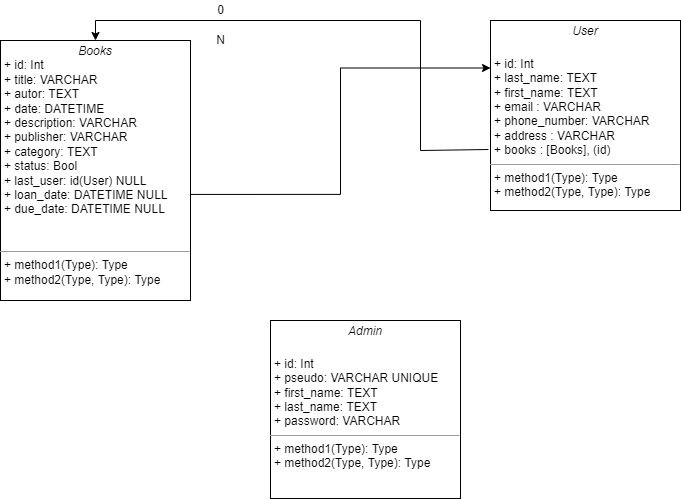

The diagram above was exported from draw.io. Its source (the exported page's mxGraphModel, read from the mxfile embedded in the PNG):
<mxGraphModel dx="1422" dy="737" grid="1" gridSize="10" guides="1" tooltips="1" connect="1" arrows="1" fold="1" page="1" pageScale="1" pageWidth="850" pageHeight="1100" background="#FFFFFF" math="0" shadow="0">
  <root>
    <mxCell id="0" />
    <mxCell id="1" parent="0" />
    <mxCell id="5d2195bd80daf111-10" value="&lt;p style=&quot;margin: 0px ; margin-top: 4px ; text-align: center&quot;&gt;&lt;i&gt;Admin&lt;/i&gt;&lt;/p&gt;&lt;p style=&quot;margin: 0px ; margin-top: 4px ; text-align: center&quot;&gt;&lt;br&gt;&lt;/p&gt;&lt;p style=&quot;margin: 0px ; margin-left: 4px&quot;&gt;+ id: Int&lt;/p&gt;&lt;p style=&quot;margin: 0px ; margin-left: 4px&quot;&gt;+ pseudo: VARCHAR UNIQUE&lt;/p&gt;&lt;p style=&quot;margin: 0px ; margin-left: 4px&quot;&gt;+ first_name: TEXT&lt;/p&gt;&lt;p style=&quot;margin: 0px ; margin-left: 4px&quot;&gt;+ last_name: TEXT&lt;br&gt;+ password: VARCHAR&lt;/p&gt;&lt;hr size=&quot;1&quot;&gt;&lt;p style=&quot;margin: 0px ; margin-left: 4px&quot;&gt;+ method1(Type): Type&lt;br&gt;+ method2(Type, Type): Type&lt;/p&gt;" style="verticalAlign=top;align=left;overflow=fill;fontSize=12;fontFamily=Helvetica;html=1;rounded=0;shadow=0;comic=0;labelBackgroundColor=none;strokeWidth=1" parent="1" vertex="1">
      <mxGeometry x="330" y="640" width="190" height="178" as="geometry" />
    </mxCell>
    <mxCell id="F5lLnc7ygzaTVlUwpxh0-8" style="edgeStyle=orthogonalEdgeStyle;rounded=0;orthogonalLoop=1;jettySize=auto;html=1;entryX=0;entryY=0.25;entryDx=0;entryDy=0;exitX=1;exitY=0.592;exitDx=0;exitDy=0;exitPerimeter=0;" edge="1" parent="1" source="F5lLnc7ygzaTVlUwpxh0-4" target="F5lLnc7ygzaTVlUwpxh0-5">
      <mxGeometry relative="1" as="geometry">
        <mxPoint x="480" y="480" as="targetPoint" />
      </mxGeometry>
    </mxCell>
    <mxCell id="F5lLnc7ygzaTVlUwpxh0-4" value="&lt;p style=&quot;margin: 0px ; margin-top: 4px ; text-align: center&quot;&gt;&lt;i&gt;Books&lt;/i&gt;&lt;/p&gt;&lt;p style=&quot;margin: 0px ; margin-left: 4px&quot;&gt;+ id: Int&lt;br&gt;+ title: VARCHAR&lt;/p&gt;&lt;p style=&quot;margin: 0px ; margin-left: 4px&quot;&gt;+ autor: TEXT&lt;/p&gt;&lt;p style=&quot;margin: 0px ; margin-left: 4px&quot;&gt;+ date: DATETIME&lt;/p&gt;&lt;p style=&quot;margin: 0px ; margin-left: 4px&quot;&gt;+ description: VARCHAR&lt;/p&gt;&lt;p style=&quot;margin: 0px ; margin-left: 4px&quot;&gt;+ publisher: VARCHAR&lt;/p&gt;&lt;p style=&quot;margin: 0px ; margin-left: 4px&quot;&gt;+ category: TEXT&lt;/p&gt;&lt;p style=&quot;margin: 0px ; margin-left: 4px&quot;&gt;+ status: Bool&lt;/p&gt;&lt;p style=&quot;margin: 0px ; margin-left: 4px&quot;&gt;+ last_user: id(User) NULL&lt;/p&gt;&lt;p style=&quot;margin: 0px ; margin-left: 4px&quot;&gt;+ loan_date: DATETIME NULL&lt;/p&gt;&lt;p style=&quot;margin: 0px ; margin-left: 4px&quot;&gt;+ due_date: DATETIME NULL&lt;/p&gt;&lt;p style=&quot;margin: 0px ; margin-left: 4px&quot;&gt;&lt;br&gt;&lt;/p&gt;&lt;p style=&quot;margin: 0px ; margin-left: 4px&quot;&gt;&lt;br&gt;&lt;/p&gt;&lt;hr size=&quot;1&quot;&gt;&lt;p style=&quot;margin: 0px ; margin-left: 4px&quot;&gt;+ method1(Type): Type&lt;br&gt;+ method2(Type, Type): Type&lt;/p&gt;" style="verticalAlign=top;align=left;overflow=fill;fontSize=12;fontFamily=Helvetica;html=1;rounded=0;shadow=0;comic=0;labelBackgroundColor=none;strokeWidth=1" vertex="1" parent="1">
      <mxGeometry x="60" y="360" width="190" height="260" as="geometry" />
    </mxCell>
    <mxCell id="F5lLnc7ygzaTVlUwpxh0-9" style="edgeStyle=orthogonalEdgeStyle;rounded=0;orthogonalLoop=1;jettySize=auto;html=1;entryX=0.5;entryY=0;entryDx=0;entryDy=0;exitX=-0.011;exitY=0.679;exitDx=0;exitDy=0;exitPerimeter=0;" edge="1" parent="1" source="F5lLnc7ygzaTVlUwpxh0-5" target="F5lLnc7ygzaTVlUwpxh0-4">
      <mxGeometry relative="1" as="geometry">
        <mxPoint x="500" y="470" as="sourcePoint" />
        <Array as="points">
          <mxPoint x="480" y="470" />
          <mxPoint x="480" y="340" />
          <mxPoint x="155" y="340" />
        </Array>
      </mxGeometry>
    </mxCell>
    <mxCell id="F5lLnc7ygzaTVlUwpxh0-5" value="&lt;p style=&quot;margin: 0px ; margin-top: 4px ; text-align: center&quot;&gt;&lt;i&gt;User&lt;/i&gt;&lt;/p&gt;&lt;p style=&quot;margin: 0px ; margin-top: 4px ; text-align: center&quot;&gt;&lt;i&gt;&lt;br&gt;&lt;/i&gt;&lt;/p&gt;&lt;p style=&quot;margin: 0px ; margin-left: 4px&quot;&gt;+ id: Int&lt;br&gt;+ last_name: TEXT&lt;/p&gt;&lt;p style=&quot;margin: 0px ; margin-left: 4px&quot;&gt;+ first_name: TEXT&lt;/p&gt;&lt;p style=&quot;margin: 0px ; margin-left: 4px&quot;&gt;+ email : VARCHAR&lt;/p&gt;&lt;p style=&quot;margin: 0px ; margin-left: 4px&quot;&gt;+ phone_number: VARCHAR&lt;/p&gt;&lt;p style=&quot;margin: 0px ; margin-left: 4px&quot;&gt;+ address : VARCHAR&lt;/p&gt;&lt;p style=&quot;margin: 0px ; margin-left: 4px&quot;&gt;+ books : [Books], (id)&lt;/p&gt;&lt;hr size=&quot;1&quot;&gt;&lt;p style=&quot;margin: 0px ; margin-left: 4px&quot;&gt;+ method1(Type): Type&lt;br&gt;+ method2(Type, Type): Type&lt;/p&gt;" style="verticalAlign=top;align=left;overflow=fill;fontSize=12;fontFamily=Helvetica;html=1;rounded=0;shadow=0;comic=0;labelBackgroundColor=none;strokeWidth=1" vertex="1" parent="1">
      <mxGeometry x="550" y="340" width="190" height="190" as="geometry" />
    </mxCell>
    <mxCell id="F5lLnc7ygzaTVlUwpxh0-10" value="0" style="text;html=1;align=center;verticalAlign=middle;resizable=0;points=[];autosize=1;strokeColor=none;fillColor=none;" vertex="1" parent="1">
      <mxGeometry x="270" y="320" width="20" height="20" as="geometry" />
    </mxCell>
    <mxCell id="F5lLnc7ygzaTVlUwpxh0-11" value="N" style="text;html=1;align=center;verticalAlign=middle;resizable=0;points=[];autosize=1;strokeColor=none;fillColor=none;" vertex="1" parent="1">
      <mxGeometry x="270" y="350" width="20" height="20" as="geometry" />
    </mxCell>
  </root>
</mxGraphModel>